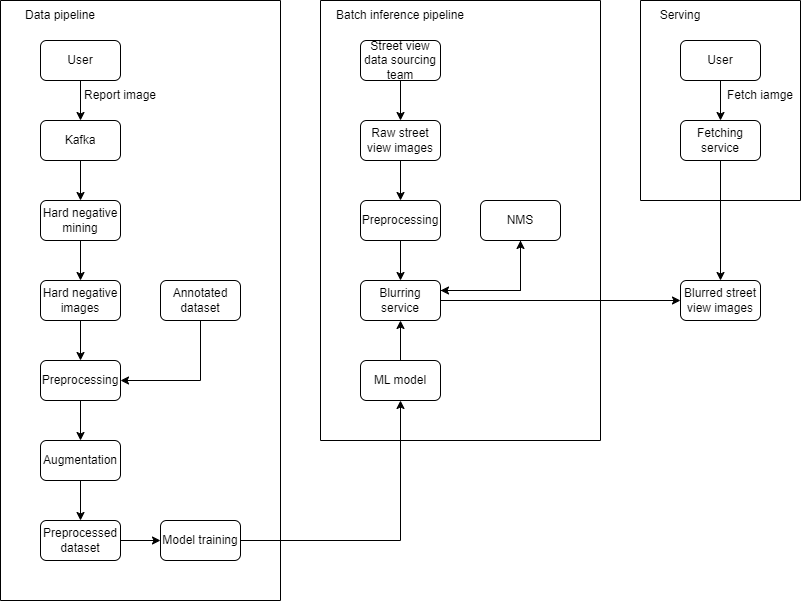

The diagram above was exported from draw.io. Its source (the exported page's mxGraphModel, read from the mxfile embedded in the PNG):
<mxGraphModel dx="882" dy="578" grid="1" gridSize="10" guides="1" tooltips="1" connect="1" arrows="1" fold="1" page="1" pageScale="1" pageWidth="850" pageHeight="1100" math="0" shadow="0">
  <root>
    <mxCell id="0" />
    <mxCell id="1" parent="0" />
    <mxCell id="VbWczC1eKwhh6Bpoh3iP-3" value="" style="swimlane;startSize=0;" parent="1" vertex="1">
      <mxGeometry x="40" y="40" width="280" height="600" as="geometry" />
    </mxCell>
    <mxCell id="VbWczC1eKwhh6Bpoh3iP-17" style="edgeStyle=orthogonalEdgeStyle;rounded=0;orthogonalLoop=1;jettySize=auto;html=1;exitX=0.5;exitY=1;exitDx=0;exitDy=0;entryX=0.5;entryY=0;entryDx=0;entryDy=0;" parent="VbWczC1eKwhh6Bpoh3iP-3" source="VbWczC1eKwhh6Bpoh3iP-4" target="VbWczC1eKwhh6Bpoh3iP-5" edge="1">
      <mxGeometry relative="1" as="geometry" />
    </mxCell>
    <mxCell id="VbWczC1eKwhh6Bpoh3iP-4" value="Kafka" style="rounded=1;whiteSpace=wrap;html=1;" parent="VbWczC1eKwhh6Bpoh3iP-3" vertex="1">
      <mxGeometry x="40" y="120" width="80" height="40" as="geometry" />
    </mxCell>
    <mxCell id="VbWczC1eKwhh6Bpoh3iP-18" style="edgeStyle=orthogonalEdgeStyle;rounded=0;orthogonalLoop=1;jettySize=auto;html=1;exitX=0.5;exitY=1;exitDx=0;exitDy=0;entryX=0.5;entryY=0;entryDx=0;entryDy=0;" parent="VbWczC1eKwhh6Bpoh3iP-3" source="VbWczC1eKwhh6Bpoh3iP-5" target="VbWczC1eKwhh6Bpoh3iP-6" edge="1">
      <mxGeometry relative="1" as="geometry" />
    </mxCell>
    <mxCell id="VbWczC1eKwhh6Bpoh3iP-5" value="Hard negative mining" style="rounded=1;whiteSpace=wrap;html=1;" parent="VbWczC1eKwhh6Bpoh3iP-3" vertex="1">
      <mxGeometry x="40" y="200" width="80" height="40" as="geometry" />
    </mxCell>
    <mxCell id="VbWczC1eKwhh6Bpoh3iP-20" style="edgeStyle=orthogonalEdgeStyle;rounded=0;orthogonalLoop=1;jettySize=auto;html=1;exitX=0.5;exitY=1;exitDx=0;exitDy=0;entryX=0.5;entryY=0;entryDx=0;entryDy=0;" parent="VbWczC1eKwhh6Bpoh3iP-3" source="VbWczC1eKwhh6Bpoh3iP-6" target="VbWczC1eKwhh6Bpoh3iP-7" edge="1">
      <mxGeometry relative="1" as="geometry" />
    </mxCell>
    <mxCell id="VbWczC1eKwhh6Bpoh3iP-6" value="Hard negative images" style="rounded=1;whiteSpace=wrap;html=1;" parent="VbWczC1eKwhh6Bpoh3iP-3" vertex="1">
      <mxGeometry x="40" y="280" width="80" height="40" as="geometry" />
    </mxCell>
    <mxCell id="VbWczC1eKwhh6Bpoh3iP-21" style="edgeStyle=orthogonalEdgeStyle;rounded=0;orthogonalLoop=1;jettySize=auto;html=1;exitX=0.5;exitY=1;exitDx=0;exitDy=0;entryX=0.5;entryY=0;entryDx=0;entryDy=0;" parent="VbWczC1eKwhh6Bpoh3iP-3" source="VbWczC1eKwhh6Bpoh3iP-7" target="VbWczC1eKwhh6Bpoh3iP-8" edge="1">
      <mxGeometry relative="1" as="geometry" />
    </mxCell>
    <mxCell id="VbWczC1eKwhh6Bpoh3iP-7" value="Preprocessing" style="rounded=1;whiteSpace=wrap;html=1;" parent="VbWczC1eKwhh6Bpoh3iP-3" vertex="1">
      <mxGeometry x="40" y="360" width="80" height="40" as="geometry" />
    </mxCell>
    <mxCell id="VbWczC1eKwhh6Bpoh3iP-22" style="edgeStyle=orthogonalEdgeStyle;rounded=0;orthogonalLoop=1;jettySize=auto;html=1;exitX=0.5;exitY=1;exitDx=0;exitDy=0;entryX=0.5;entryY=0;entryDx=0;entryDy=0;" parent="VbWczC1eKwhh6Bpoh3iP-3" source="VbWczC1eKwhh6Bpoh3iP-8" target="VbWczC1eKwhh6Bpoh3iP-9" edge="1">
      <mxGeometry relative="1" as="geometry" />
    </mxCell>
    <mxCell id="VbWczC1eKwhh6Bpoh3iP-8" value="Augmentation" style="rounded=1;whiteSpace=wrap;html=1;" parent="VbWczC1eKwhh6Bpoh3iP-3" vertex="1">
      <mxGeometry x="40" y="440" width="80" height="40" as="geometry" />
    </mxCell>
    <mxCell id="VbWczC1eKwhh6Bpoh3iP-23" style="edgeStyle=orthogonalEdgeStyle;rounded=0;orthogonalLoop=1;jettySize=auto;html=1;exitX=1;exitY=0.5;exitDx=0;exitDy=0;entryX=0;entryY=0.5;entryDx=0;entryDy=0;" parent="VbWczC1eKwhh6Bpoh3iP-3" source="VbWczC1eKwhh6Bpoh3iP-9" target="VbWczC1eKwhh6Bpoh3iP-12" edge="1">
      <mxGeometry relative="1" as="geometry" />
    </mxCell>
    <mxCell id="VbWczC1eKwhh6Bpoh3iP-9" value="Preprocessed dataset" style="rounded=1;whiteSpace=wrap;html=1;" parent="VbWczC1eKwhh6Bpoh3iP-3" vertex="1">
      <mxGeometry x="40" y="520" width="80" height="40" as="geometry" />
    </mxCell>
    <mxCell id="VbWczC1eKwhh6Bpoh3iP-19" style="edgeStyle=orthogonalEdgeStyle;rounded=0;orthogonalLoop=1;jettySize=auto;html=1;exitX=0.5;exitY=1;exitDx=0;exitDy=0;entryX=1;entryY=0.5;entryDx=0;entryDy=0;" parent="VbWczC1eKwhh6Bpoh3iP-3" source="VbWczC1eKwhh6Bpoh3iP-10" target="VbWczC1eKwhh6Bpoh3iP-7" edge="1">
      <mxGeometry relative="1" as="geometry" />
    </mxCell>
    <mxCell id="VbWczC1eKwhh6Bpoh3iP-10" value="Annotated dataset" style="rounded=1;whiteSpace=wrap;html=1;" parent="VbWczC1eKwhh6Bpoh3iP-3" vertex="1">
      <mxGeometry x="160" y="280" width="80" height="40" as="geometry" />
    </mxCell>
    <mxCell id="VbWczC1eKwhh6Bpoh3iP-12" value="Model training" style="rounded=1;whiteSpace=wrap;html=1;" parent="VbWczC1eKwhh6Bpoh3iP-3" vertex="1">
      <mxGeometry x="160" y="520" width="80" height="40" as="geometry" />
    </mxCell>
    <mxCell id="VbWczC1eKwhh6Bpoh3iP-16" style="edgeStyle=orthogonalEdgeStyle;rounded=0;orthogonalLoop=1;jettySize=auto;html=1;exitX=0.5;exitY=1;exitDx=0;exitDy=0;entryX=0.5;entryY=0;entryDx=0;entryDy=0;" parent="VbWczC1eKwhh6Bpoh3iP-3" source="VbWczC1eKwhh6Bpoh3iP-15" target="VbWczC1eKwhh6Bpoh3iP-4" edge="1">
      <mxGeometry relative="1" as="geometry" />
    </mxCell>
    <mxCell id="VbWczC1eKwhh6Bpoh3iP-15" value="User" style="rounded=1;whiteSpace=wrap;html=1;" parent="VbWczC1eKwhh6Bpoh3iP-3" vertex="1">
      <mxGeometry x="40" y="40" width="80" height="40" as="geometry" />
    </mxCell>
    <mxCell id="VbWczC1eKwhh6Bpoh3iP-34" value="Data pipeline" style="text;html=1;strokeColor=none;fillColor=none;align=center;verticalAlign=middle;whiteSpace=wrap;rounded=0;" parent="VbWczC1eKwhh6Bpoh3iP-3" vertex="1">
      <mxGeometry width="120" height="30" as="geometry" />
    </mxCell>
    <mxCell id="VbWczC1eKwhh6Bpoh3iP-36" value="Report image" style="text;html=1;strokeColor=none;fillColor=none;align=center;verticalAlign=middle;whiteSpace=wrap;rounded=0;" parent="VbWczC1eKwhh6Bpoh3iP-3" vertex="1">
      <mxGeometry x="80" y="80" width="80" height="30" as="geometry" />
    </mxCell>
    <mxCell id="VbWczC1eKwhh6Bpoh3iP-24" value="" style="swimlane;startSize=0;" parent="1" vertex="1">
      <mxGeometry x="360" y="40" width="280" height="440" as="geometry" />
    </mxCell>
    <mxCell id="VbWczC1eKwhh6Bpoh3iP-45" style="edgeStyle=orthogonalEdgeStyle;rounded=0;orthogonalLoop=1;jettySize=auto;html=1;exitX=0.5;exitY=1;exitDx=0;exitDy=0;entryX=0.5;entryY=0;entryDx=0;entryDy=0;" parent="VbWczC1eKwhh6Bpoh3iP-24" source="VbWczC1eKwhh6Bpoh3iP-25" target="VbWczC1eKwhh6Bpoh3iP-29" edge="1">
      <mxGeometry relative="1" as="geometry" />
    </mxCell>
    <mxCell id="VbWczC1eKwhh6Bpoh3iP-25" value="Raw street view images" style="rounded=1;whiteSpace=wrap;html=1;" parent="VbWczC1eKwhh6Bpoh3iP-24" vertex="1">
      <mxGeometry x="40" y="120" width="80" height="40" as="geometry" />
    </mxCell>
    <mxCell id="VbWczC1eKwhh6Bpoh3iP-44" style="edgeStyle=orthogonalEdgeStyle;rounded=0;orthogonalLoop=1;jettySize=auto;html=1;exitX=0.5;exitY=1;exitDx=0;exitDy=0;entryX=0.5;entryY=0;entryDx=0;entryDy=0;" parent="VbWczC1eKwhh6Bpoh3iP-24" source="VbWczC1eKwhh6Bpoh3iP-26" target="VbWczC1eKwhh6Bpoh3iP-25" edge="1">
      <mxGeometry relative="1" as="geometry" />
    </mxCell>
    <mxCell id="VbWczC1eKwhh6Bpoh3iP-26" value="Street view data sourcing team" style="rounded=1;whiteSpace=wrap;html=1;" parent="VbWczC1eKwhh6Bpoh3iP-24" vertex="1">
      <mxGeometry x="40" y="40" width="80" height="40" as="geometry" />
    </mxCell>
    <mxCell id="MM7r48iIPmp7PDk3tkw_-2" style="edgeStyle=orthogonalEdgeStyle;rounded=0;orthogonalLoop=1;jettySize=auto;html=1;exitX=1;exitY=0.25;exitDx=0;exitDy=0;entryX=0.5;entryY=1;entryDx=0;entryDy=0;" edge="1" parent="VbWczC1eKwhh6Bpoh3iP-24" source="VbWczC1eKwhh6Bpoh3iP-28" target="VbWczC1eKwhh6Bpoh3iP-31">
      <mxGeometry relative="1" as="geometry" />
    </mxCell>
    <mxCell id="VbWczC1eKwhh6Bpoh3iP-28" value="Blurring service" style="rounded=1;whiteSpace=wrap;html=1;" parent="VbWczC1eKwhh6Bpoh3iP-24" vertex="1">
      <mxGeometry x="40" y="280" width="80" height="40" as="geometry" />
    </mxCell>
    <mxCell id="VbWczC1eKwhh6Bpoh3iP-46" style="edgeStyle=orthogonalEdgeStyle;rounded=0;orthogonalLoop=1;jettySize=auto;html=1;exitX=0.5;exitY=1;exitDx=0;exitDy=0;entryX=0.5;entryY=0;entryDx=0;entryDy=0;" parent="VbWczC1eKwhh6Bpoh3iP-24" source="VbWczC1eKwhh6Bpoh3iP-29" target="VbWczC1eKwhh6Bpoh3iP-28" edge="1">
      <mxGeometry relative="1" as="geometry" />
    </mxCell>
    <mxCell id="VbWczC1eKwhh6Bpoh3iP-29" value="Preprocessing" style="rounded=1;whiteSpace=wrap;html=1;" parent="VbWczC1eKwhh6Bpoh3iP-24" vertex="1">
      <mxGeometry x="40" y="200" width="80" height="40" as="geometry" />
    </mxCell>
    <mxCell id="VbWczC1eKwhh6Bpoh3iP-47" style="edgeStyle=orthogonalEdgeStyle;rounded=0;orthogonalLoop=1;jettySize=auto;html=1;exitX=0.5;exitY=0;exitDx=0;exitDy=0;entryX=0.5;entryY=1;entryDx=0;entryDy=0;" parent="VbWczC1eKwhh6Bpoh3iP-24" source="VbWczC1eKwhh6Bpoh3iP-30" target="VbWczC1eKwhh6Bpoh3iP-28" edge="1">
      <mxGeometry relative="1" as="geometry" />
    </mxCell>
    <mxCell id="VbWczC1eKwhh6Bpoh3iP-30" value="ML model" style="rounded=1;whiteSpace=wrap;html=1;" parent="VbWczC1eKwhh6Bpoh3iP-24" vertex="1">
      <mxGeometry x="40" y="360" width="80" height="40" as="geometry" />
    </mxCell>
    <mxCell id="MM7r48iIPmp7PDk3tkw_-3" style="edgeStyle=orthogonalEdgeStyle;rounded=0;orthogonalLoop=1;jettySize=auto;html=1;exitX=0.5;exitY=1;exitDx=0;exitDy=0;entryX=1;entryY=0.25;entryDx=0;entryDy=0;" edge="1" parent="VbWczC1eKwhh6Bpoh3iP-24" source="VbWczC1eKwhh6Bpoh3iP-31" target="VbWczC1eKwhh6Bpoh3iP-28">
      <mxGeometry relative="1" as="geometry" />
    </mxCell>
    <mxCell id="VbWczC1eKwhh6Bpoh3iP-31" value="NMS" style="rounded=1;whiteSpace=wrap;html=1;" parent="VbWczC1eKwhh6Bpoh3iP-24" vertex="1">
      <mxGeometry x="160" y="200" width="80" height="40" as="geometry" />
    </mxCell>
    <mxCell id="VbWczC1eKwhh6Bpoh3iP-35" value="Batch inference pipeline" style="text;html=1;strokeColor=none;fillColor=none;align=center;verticalAlign=middle;whiteSpace=wrap;rounded=0;" parent="VbWczC1eKwhh6Bpoh3iP-24" vertex="1">
      <mxGeometry width="160" height="30" as="geometry" />
    </mxCell>
    <mxCell id="VbWczC1eKwhh6Bpoh3iP-37" style="edgeStyle=orthogonalEdgeStyle;rounded=0;orthogonalLoop=1;jettySize=auto;html=1;exitX=1;exitY=0.5;exitDx=0;exitDy=0;entryX=0.5;entryY=1;entryDx=0;entryDy=0;" parent="1" source="VbWczC1eKwhh6Bpoh3iP-12" target="VbWczC1eKwhh6Bpoh3iP-30" edge="1">
      <mxGeometry relative="1" as="geometry" />
    </mxCell>
    <mxCell id="VbWczC1eKwhh6Bpoh3iP-38" value="" style="swimlane;startSize=0;" parent="1" vertex="1">
      <mxGeometry x="680" y="40" width="160" height="200" as="geometry" />
    </mxCell>
    <mxCell id="VbWczC1eKwhh6Bpoh3iP-41" style="edgeStyle=orthogonalEdgeStyle;rounded=0;orthogonalLoop=1;jettySize=auto;html=1;exitX=0.5;exitY=1;exitDx=0;exitDy=0;entryX=0.5;entryY=0;entryDx=0;entryDy=0;" parent="VbWczC1eKwhh6Bpoh3iP-38" source="VbWczC1eKwhh6Bpoh3iP-39" target="VbWczC1eKwhh6Bpoh3iP-40" edge="1">
      <mxGeometry relative="1" as="geometry" />
    </mxCell>
    <mxCell id="VbWczC1eKwhh6Bpoh3iP-39" value="User" style="rounded=1;whiteSpace=wrap;html=1;" parent="VbWczC1eKwhh6Bpoh3iP-38" vertex="1">
      <mxGeometry x="40" y="40" width="80" height="40" as="geometry" />
    </mxCell>
    <mxCell id="VbWczC1eKwhh6Bpoh3iP-40" value="Fetching service" style="rounded=1;whiteSpace=wrap;html=1;" parent="VbWczC1eKwhh6Bpoh3iP-38" vertex="1">
      <mxGeometry x="40" y="120" width="80" height="40" as="geometry" />
    </mxCell>
    <mxCell id="VbWczC1eKwhh6Bpoh3iP-43" value="Fetch iamge" style="text;html=1;strokeColor=none;fillColor=none;align=center;verticalAlign=middle;whiteSpace=wrap;rounded=0;" parent="VbWczC1eKwhh6Bpoh3iP-38" vertex="1">
      <mxGeometry x="80" y="80" width="80" height="30" as="geometry" />
    </mxCell>
    <mxCell id="VbWczC1eKwhh6Bpoh3iP-53" value="Serving" style="text;html=1;strokeColor=none;fillColor=none;align=center;verticalAlign=middle;whiteSpace=wrap;rounded=0;" parent="VbWczC1eKwhh6Bpoh3iP-38" vertex="1">
      <mxGeometry width="80" height="30" as="geometry" />
    </mxCell>
    <mxCell id="VbWczC1eKwhh6Bpoh3iP-32" value="Blurred street view images" style="rounded=1;whiteSpace=wrap;html=1;" parent="1" vertex="1">
      <mxGeometry x="720" y="320" width="80" height="40" as="geometry" />
    </mxCell>
    <mxCell id="VbWczC1eKwhh6Bpoh3iP-48" style="edgeStyle=orthogonalEdgeStyle;rounded=0;orthogonalLoop=1;jettySize=auto;html=1;exitX=1;exitY=0.5;exitDx=0;exitDy=0;entryX=0;entryY=0.5;entryDx=0;entryDy=0;" parent="1" source="VbWczC1eKwhh6Bpoh3iP-28" target="VbWczC1eKwhh6Bpoh3iP-32" edge="1">
      <mxGeometry relative="1" as="geometry" />
    </mxCell>
    <mxCell id="MM7r48iIPmp7PDk3tkw_-1" style="edgeStyle=orthogonalEdgeStyle;rounded=0;orthogonalLoop=1;jettySize=auto;html=1;exitX=0.5;exitY=1;exitDx=0;exitDy=0;" edge="1" parent="1" source="VbWczC1eKwhh6Bpoh3iP-40" target="VbWczC1eKwhh6Bpoh3iP-32">
      <mxGeometry relative="1" as="geometry" />
    </mxCell>
  </root>
</mxGraphModel>